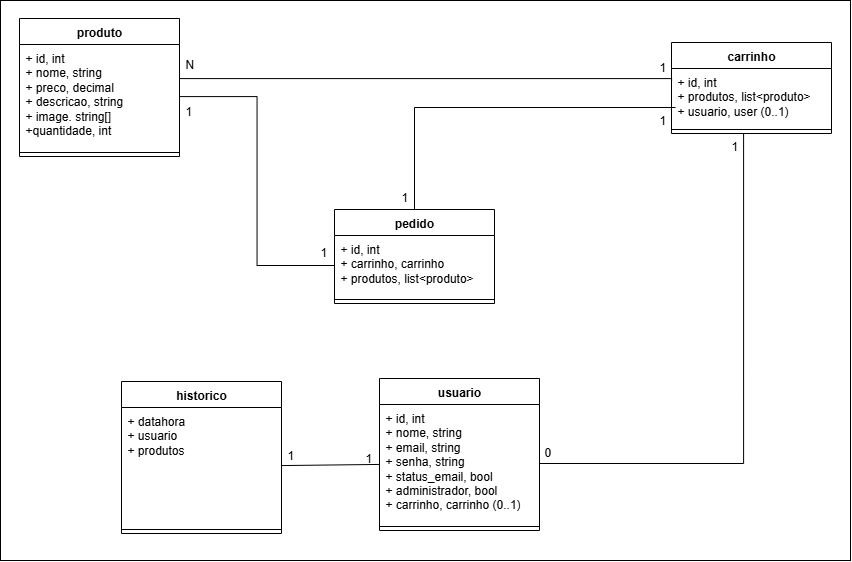

The diagram above was exported from draw.io. Its source (the exported page's mxGraphModel, read from the mxfile embedded in the PNG):
<mxGraphModel dx="1678" dy="2269" grid="0" gridSize="10" guides="1" tooltips="1" connect="1" arrows="1" fold="1" page="0" pageScale="1" pageWidth="850" pageHeight="1100" math="0" shadow="0">
  <root>
    <mxCell id="0" />
    <mxCell id="1" parent="0" />
    <mxCell id="2" value="" style="rounded=0;whiteSpace=wrap;html=1;" vertex="1" parent="1">
      <mxGeometry x="-172" y="-486" width="850" height="560" as="geometry" />
    </mxCell>
    <mxCell id="3" value="produto" style="swimlane;fontStyle=1;align=center;verticalAlign=top;childLayout=stackLayout;horizontal=1;startSize=26;horizontalStack=0;resizeParent=1;resizeParentMax=0;resizeLast=0;collapsible=1;marginBottom=0;whiteSpace=wrap;html=1;" vertex="1" parent="1">
      <mxGeometry x="-153" y="-468" width="160" height="138" as="geometry" />
    </mxCell>
    <mxCell id="4" value="+ id, int&lt;div&gt;+ nome, string&lt;/div&gt;&lt;div&gt;&lt;span style=&quot;background-color: transparent; color: light-dark(rgb(0, 0, 0), rgb(255, 255, 255));&quot;&gt;+ preco, decimal&lt;/span&gt;&lt;/div&gt;&lt;div&gt;+ descricao, string&lt;/div&gt;&lt;div&gt;+ image. string[]&lt;/div&gt;&lt;div&gt;+quantidade, int&lt;/div&gt;" style="text;strokeColor=none;fillColor=none;align=left;verticalAlign=top;spacingLeft=4;spacingRight=4;overflow=hidden;rotatable=0;points=[[0,0.5],[1,0.5]];portConstraint=eastwest;whiteSpace=wrap;html=1;" vertex="1" parent="3">
      <mxGeometry y="26" width="160" height="104" as="geometry" />
    </mxCell>
    <mxCell id="5" value="" style="line;strokeWidth=1;fillColor=none;align=left;verticalAlign=middle;spacingTop=-1;spacingLeft=3;spacingRight=3;rotatable=0;labelPosition=right;points=[];portConstraint=eastwest;strokeColor=inherit;" vertex="1" parent="3">
      <mxGeometry y="130" width="160" height="8" as="geometry" />
    </mxCell>
    <mxCell id="6" value="carrinho" style="swimlane;fontStyle=1;align=center;verticalAlign=top;childLayout=stackLayout;horizontal=1;startSize=26;horizontalStack=0;resizeParent=1;resizeParentMax=0;resizeLast=0;collapsible=1;marginBottom=0;whiteSpace=wrap;html=1;" vertex="1" parent="1">
      <mxGeometry x="499" y="-444" width="160" height="91" as="geometry" />
    </mxCell>
    <mxCell id="7" value="+ id, int&lt;div&gt;+ produtos, list&amp;lt;produto&amp;gt;&lt;/div&gt;&lt;div&gt;+ usuario, user (0..1)&lt;/div&gt;" style="text;strokeColor=none;fillColor=none;align=left;verticalAlign=top;spacingLeft=4;spacingRight=4;overflow=hidden;rotatable=0;points=[[0,0.5],[1,0.5]];portConstraint=eastwest;whiteSpace=wrap;html=1;" vertex="1" parent="6">
      <mxGeometry y="26" width="160" height="57" as="geometry" />
    </mxCell>
    <mxCell id="8" value="" style="line;strokeWidth=1;fillColor=none;align=left;verticalAlign=middle;spacingTop=-1;spacingLeft=3;spacingRight=3;rotatable=0;labelPosition=right;points=[];portConstraint=eastwest;strokeColor=inherit;" vertex="1" parent="6">
      <mxGeometry y="83" width="160" height="8" as="geometry" />
    </mxCell>
    <mxCell id="9" value="pedido" style="swimlane;fontStyle=1;align=center;verticalAlign=top;childLayout=stackLayout;horizontal=1;startSize=26;horizontalStack=0;resizeParent=1;resizeParentMax=0;resizeLast=0;collapsible=1;marginBottom=0;whiteSpace=wrap;html=1;" vertex="1" parent="1">
      <mxGeometry x="162" y="-277" width="160" height="94" as="geometry" />
    </mxCell>
    <mxCell id="10" value="+ id, int&lt;div&gt;+ carrinho, carrinho&lt;br&gt;&lt;/div&gt;&lt;div&gt;+ produtos, list&amp;lt;produto&amp;gt;&lt;/div&gt;" style="text;strokeColor=none;fillColor=none;align=left;verticalAlign=top;spacingLeft=4;spacingRight=4;overflow=hidden;rotatable=0;points=[[0,0.5],[1,0.5]];portConstraint=eastwest;whiteSpace=wrap;html=1;" vertex="1" parent="9">
      <mxGeometry y="26" width="160" height="60" as="geometry" />
    </mxCell>
    <mxCell id="11" value="" style="line;strokeWidth=1;fillColor=none;align=left;verticalAlign=middle;spacingTop=-1;spacingLeft=3;spacingRight=3;rotatable=0;labelPosition=right;points=[];portConstraint=eastwest;strokeColor=inherit;" vertex="1" parent="9">
      <mxGeometry y="86" width="160" height="8" as="geometry" />
    </mxCell>
    <mxCell id="12" value="usuario" style="swimlane;fontStyle=1;align=center;verticalAlign=top;childLayout=stackLayout;horizontal=1;startSize=26;horizontalStack=0;resizeParent=1;resizeParentMax=0;resizeLast=0;collapsible=1;marginBottom=0;whiteSpace=wrap;html=1;" vertex="1" parent="1">
      <mxGeometry x="207" y="-108" width="160" height="152" as="geometry" />
    </mxCell>
    <mxCell id="13" value="+ id, int&lt;div&gt;+ nome, string&lt;/div&gt;&lt;div&gt;&lt;span style=&quot;background-color: transparent; color: light-dark(rgb(0, 0, 0), rgb(255, 255, 255));&quot;&gt;+ email, string&lt;/span&gt;&lt;/div&gt;&lt;div&gt;&lt;span style=&quot;background-color: transparent; color: light-dark(rgb(0, 0, 0), rgb(255, 255, 255));&quot;&gt;+ senha, string&lt;/span&gt;&lt;/div&gt;&lt;div&gt;&lt;span style=&quot;background-color: transparent; color: light-dark(rgb(0, 0, 0), rgb(255, 255, 255));&quot;&gt;+ status_email, bool&lt;/span&gt;&lt;/div&gt;&lt;div&gt;&lt;span style=&quot;background-color: transparent; color: light-dark(rgb(0, 0, 0), rgb(255, 255, 255));&quot;&gt;+ administrador, bool&lt;/span&gt;&lt;/div&gt;&lt;div&gt;&lt;span style=&quot;background-color: transparent; color: light-dark(rgb(0, 0, 0), rgb(255, 255, 255));&quot;&gt;+ carrinho, carrinho (0..1)&lt;/span&gt;&lt;/div&gt;" style="text;strokeColor=none;fillColor=none;align=left;verticalAlign=top;spacingLeft=4;spacingRight=4;overflow=hidden;rotatable=0;points=[[0,0.5],[1,0.5]];portConstraint=eastwest;whiteSpace=wrap;html=1;" vertex="1" parent="12">
      <mxGeometry y="26" width="160" height="118" as="geometry" />
    </mxCell>
    <mxCell id="14" value="" style="line;strokeWidth=1;fillColor=none;align=left;verticalAlign=middle;spacingTop=-1;spacingLeft=3;spacingRight=3;rotatable=0;labelPosition=right;points=[];portConstraint=eastwest;strokeColor=inherit;" vertex="1" parent="12">
      <mxGeometry y="144" width="160" height="8" as="geometry" />
    </mxCell>
    <mxCell id="15" style="edgeStyle=orthogonalEdgeStyle;rounded=0;orthogonalLoop=1;jettySize=auto;html=1;entryX=0.5;entryY=1;entryDx=0;entryDy=0;fontSize=12;startSize=8;endSize=8;endArrow=none;endFill=0;" edge="1" source="13" target="6" parent="1">
      <mxGeometry relative="1" as="geometry">
        <Array as="points">
          <mxPoint x="571" y="-23" />
          <mxPoint x="571" y="-353" />
        </Array>
        <mxPoint x="571" y="-311.01" as="targetPoint" />
      </mxGeometry>
    </mxCell>
    <mxCell id="16" style="edgeStyle=orthogonalEdgeStyle;rounded=0;orthogonalLoop=1;jettySize=auto;html=1;fontSize=12;startSize=8;endSize=8;endArrow=none;endFill=0;" edge="1" source="10" target="4" parent="1">
      <mxGeometry relative="1" as="geometry" />
    </mxCell>
    <mxCell id="17" value="1" style="text;strokeColor=none;fillColor=none;align=left;verticalAlign=top;spacingLeft=4;spacingRight=4;overflow=hidden;rotatable=0;points=[[0,0.5],[1,0.5]];portConstraint=eastwest;whiteSpace=wrap;html=1;" vertex="1" parent="1">
      <mxGeometry x="7" y="-389" width="33" height="26" as="geometry" />
    </mxCell>
    <mxCell id="18" value="1" style="text;strokeColor=none;fillColor=none;align=left;verticalAlign=top;spacingLeft=4;spacingRight=4;overflow=hidden;rotatable=0;points=[[0,0.5],[1,0.5]];portConstraint=eastwest;whiteSpace=wrap;html=1;" vertex="1" parent="1">
      <mxGeometry x="142" y="-248" width="22" height="26" as="geometry" />
    </mxCell>
    <mxCell id="19" value="1" style="text;strokeColor=none;fillColor=none;align=left;verticalAlign=top;spacingLeft=4;spacingRight=4;overflow=hidden;rotatable=0;points=[[0,0.5],[1,0.5]];portConstraint=eastwest;whiteSpace=wrap;html=1;" vertex="1" parent="1">
      <mxGeometry x="481" y="-380" width="19" height="26" as="geometry" />
    </mxCell>
    <mxCell id="20" value="1" style="text;strokeColor=none;fillColor=none;align=left;verticalAlign=top;spacingLeft=4;spacingRight=4;overflow=hidden;rotatable=0;points=[[0,0.5],[1,0.5]];portConstraint=eastwest;whiteSpace=wrap;html=1;" vertex="1" parent="1">
      <mxGeometry x="223" y="-303" width="22" height="26" as="geometry" />
    </mxCell>
    <mxCell id="21" value="0" style="text;strokeColor=none;fillColor=none;align=left;verticalAlign=top;spacingLeft=4;spacingRight=4;overflow=hidden;rotatable=0;points=[[0,0.5],[1,0.5]];portConstraint=eastwest;whiteSpace=wrap;html=1;" vertex="1" parent="1">
      <mxGeometry x="366" y="-48" width="22" height="26" as="geometry" />
    </mxCell>
    <mxCell id="22" value="1" style="text;strokeColor=none;fillColor=none;align=left;verticalAlign=top;spacingLeft=4;spacingRight=4;overflow=hidden;rotatable=0;points=[[0,0.5],[1,0.5]];portConstraint=eastwest;whiteSpace=wrap;html=1;" vertex="1" parent="1">
      <mxGeometry x="553" y="-354" width="20" height="26" as="geometry" />
    </mxCell>
    <mxCell id="23" style="edgeStyle=orthogonalEdgeStyle;rounded=0;orthogonalLoop=1;jettySize=auto;html=1;entryX=0.025;entryY=0.684;entryDx=0;entryDy=0;entryPerimeter=0;fontSize=12;startSize=8;endSize=8;endArrow=none;endFill=0;" edge="1" source="9" target="7" parent="1">
      <mxGeometry relative="1" as="geometry" />
    </mxCell>
    <mxCell id="24" style="edgeStyle=orthogonalEdgeStyle;rounded=0;orthogonalLoop=1;jettySize=auto;html=1;entryX=0;entryY=0.263;entryDx=0;entryDy=0;entryPerimeter=0;fontSize=12;startSize=8;endSize=8;endArrow=none;endFill=0;" edge="1" source="3" target="7" parent="1">
      <mxGeometry relative="1" as="geometry">
        <Array as="points">
          <mxPoint x="499" y="-408" />
        </Array>
      </mxGeometry>
    </mxCell>
    <mxCell id="25" value="1" style="text;strokeColor=none;fillColor=none;align=left;verticalAlign=top;spacingLeft=4;spacingRight=4;overflow=hidden;rotatable=0;points=[[0,0.5],[1,0.5]];portConstraint=eastwest;whiteSpace=wrap;html=1;" vertex="1" parent="1">
      <mxGeometry x="481" y="-433" width="18" height="26" as="geometry" />
    </mxCell>
    <mxCell id="26" value="N" style="text;strokeColor=none;fillColor=none;align=left;verticalAlign=top;spacingLeft=4;spacingRight=4;overflow=hidden;rotatable=0;points=[[0,0.5],[1,0.5]];portConstraint=eastwest;whiteSpace=wrap;html=1;" vertex="1" parent="1">
      <mxGeometry x="7" y="-436" width="45" height="26" as="geometry" />
    </mxCell>
    <mxCell id="27" style="edgeStyle=none;curved=1;rounded=0;orthogonalLoop=1;jettySize=auto;html=1;exitX=0;exitY=0.5;exitDx=0;exitDy=0;fontSize=12;startSize=8;endSize=8;" edge="1" source="25" target="25" parent="1">
      <mxGeometry relative="1" as="geometry" />
    </mxCell>
    <mxCell id="28" value="historico" style="swimlane;fontStyle=1;align=center;verticalAlign=top;childLayout=stackLayout;horizontal=1;startSize=26;horizontalStack=0;resizeParent=1;resizeParentMax=0;resizeLast=0;collapsible=1;marginBottom=0;whiteSpace=wrap;html=1;" vertex="1" parent="1">
      <mxGeometry x="-51" y="-105" width="160" height="152" as="geometry" />
    </mxCell>
    <mxCell id="29" value="+ datahora&lt;br&gt;+ usuario&lt;br&gt;+ produtos" style="text;strokeColor=none;fillColor=none;align=left;verticalAlign=top;spacingLeft=4;spacingRight=4;overflow=hidden;rotatable=0;points=[[0,0.5],[1,0.5]];portConstraint=eastwest;whiteSpace=wrap;html=1;" vertex="1" parent="28">
      <mxGeometry y="26" width="160" height="118" as="geometry" />
    </mxCell>
    <mxCell id="30" value="" style="line;strokeWidth=1;fillColor=none;align=left;verticalAlign=middle;spacingTop=-1;spacingLeft=3;spacingRight=3;rotatable=0;labelPosition=right;points=[];portConstraint=eastwest;strokeColor=inherit;" vertex="1" parent="28">
      <mxGeometry y="144" width="160" height="8" as="geometry" />
    </mxCell>
    <mxCell id="31" style="edgeStyle=none;curved=1;rounded=0;orthogonalLoop=1;jettySize=auto;html=1;fontSize=12;startSize=8;endSize=8;endArrow=none;endFill=0;" edge="1" source="29" target="13" parent="1">
      <mxGeometry relative="1" as="geometry" />
    </mxCell>
    <mxCell id="32" value="1" style="text;strokeColor=none;fillColor=none;align=left;verticalAlign=top;spacingLeft=4;spacingRight=4;overflow=hidden;rotatable=0;points=[[0,0.5],[1,0.5]];portConstraint=eastwest;whiteSpace=wrap;html=1;" vertex="1" parent="1">
      <mxGeometry x="187" y="-42" width="22" height="26" as="geometry" />
    </mxCell>
    <mxCell id="33" value="1" style="text;strokeColor=none;fillColor=none;align=left;verticalAlign=top;spacingLeft=4;spacingRight=4;overflow=hidden;rotatable=0;points=[[0,0.5],[1,0.5]];portConstraint=eastwest;whiteSpace=wrap;html=1;" vertex="1" parent="1">
      <mxGeometry x="109" y="-45" width="22" height="26" as="geometry" />
    </mxCell>
  </root>
</mxGraphModel>